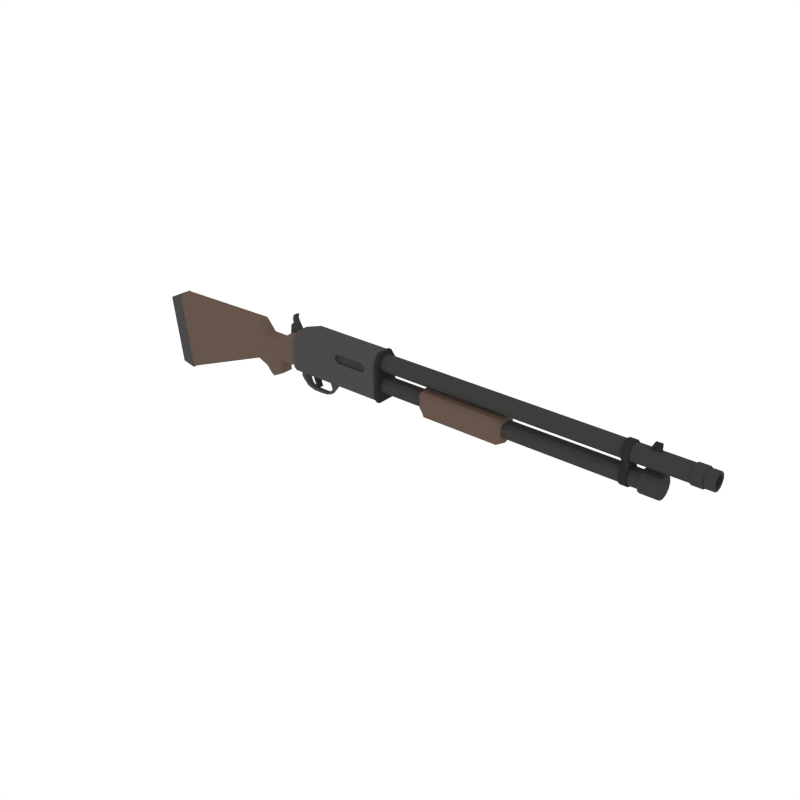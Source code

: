 # Source: Shotgun_2.blend  (saved by Blender 2.79.0; exported with 4.5.12 LTS)
import bpy
from mathutils import Matrix  # noqa: F401  (used for matrix-valued properties, if any)

bpy.ops.wm.read_factory_settings(use_empty=True)
scene = bpy.context.scene
scene.name = 'Scene'

# ---- collections
col_collection_1 = bpy.data.collections.new('Collection 1'); scene.collection.children.link(col_collection_1)

# ---- materials (node trees are filled in below, after node groups)
mat_wood = bpy.data.materials.new('Wood')
mat_wood.alpha_threshold = 0.0
mat_wood.diffuse_color = (0.1329, 0.09003, 0.0684, 1.0)
mat_wood.roughness = 0.5
mat_metal = bpy.data.materials.new('Metal')
mat_metal.alpha_threshold = 0.0
mat_metal.diffuse_color = (0.06663, 0.06848, 0.067, 1.0)
mat_metal.roughness = 0.5
mat_darkwood = bpy.data.materials.new('DarkWood')
mat_darkwood.alpha_threshold = 0.0
mat_darkwood.diffuse_color = (0.1025, 0.07205, 0.05519, 1.0)
mat_darkwood.roughness = 0.5
mat_darkmetal = bpy.data.materials.new('DarkMetal')
mat_darkmetal.alpha_threshold = 0.0
mat_darkmetal.diffuse_color = (0.047, 0.04696, 0.04579, 1.0)
mat_darkmetal.roughness = 0.5
mat_black = bpy.data.materials.new('Black')
mat_black.alpha_threshold = 0.0
mat_black.diffuse_color = (0.02697, 0.02748, 0.0291, 1.0)
mat_black.roughness = 0.5

# ---- material node trees

# ---- world
world_world = bpy.data.worlds.new('World'); scene.world = world_world
world_world.color = (1.0, 1.0, 1.0)
world_world.use_sun_shadow = False
world_world.sun_shadow_jitter_overblur = 0.0
world_world.cycles.sampling_method = 'NONE'
world_world.cycles.sample_map_resolution = 256

# ---- meshes
me_cube_022 = bpy.data.meshes.new('Cube.022')
me_cube_022.from_pydata([(0.1436, 0.02467, 0.1486), (0.1436, -0.02467, 0.1486), (0.2713, 0.02467, 0.226), (0.2713, -0.02467, 0.226), (0.2157, -0.02467, 0.3794), (0.2157, 0.02467, 0.3794), (0.2155, 0.02467, 0.3192), (0.2155, -0.02467, 0.3192), (0.2434, -0.02467, 0.2726), (0.1849, 0.02467, 0.3024), (0.1849, -0.02467, 0.3024), (0.2434, 0.02467, 0.2726), (0.1919, -0.02467, 0.3788), (0.1919, 0.02467, 0.3788), (0.2062, -0.02467, 0.3481), (0.179, -0.02467, 0.3394), (0.179, 0.02467, 0.3394), (0.2062, 0.02467, 0.3481), (-0.2438, -0.0776, -0.1303), (-0.2646, -0.05671, -0.1711), (-0.2438, -0.05671, 0.2147), (-0.2438, -0.0776, 0.1809), (-0.2646, 0.05671, -0.1711), (-0.2438, 0.0776, -0.1303), (-0.2438, 0.0776, 0.1809), (-0.2438, 0.05671, 0.2147), (0.02797, 0.05671, 0.09709), (0.02797, 0.0776, 0.06324), (0.02797, 0.0776, -0.08976), (0.04963, 0.05671, -0.1214), (0.04963, -0.05671, -0.1214), (0.02797, -0.0776, -0.08976), (0.02797, -0.0776, 0.06324), (0.02797, -0.05671, 0.09709), (0.2777, 0.0776, 0.2083), (0.2768, 0.05671, 0.2414), (0.2876, 0.05671, -0.0991), (0.2867, 0.0776, -0.0655), (0.2867, -0.0776, -0.0655), (0.2876, -0.05671, -0.0991), (0.2768, -0.05671, 0.2414), (0.2777, -0.0776, 0.2083), (-1.343, -0.08523, -0.5144), (-1.379, -0.06229, -0.5322), (-1.233, -0.08523, -0.5412), (-1.24, -0.06229, -0.5633), (-1.334, -0.08523, 0.1772), (-1.348, -0.06229, 0.1973), (-1.441, -0.08523, 0.1215), (-1.477, -0.06229, 0.1355), (-1.233, 0.08523, -0.5412), (-1.24, 0.06229, -0.5633), (-1.343, 0.08523, -0.5144), (-1.379, 0.06229, -0.5322), (-1.441, 0.08523, 0.1215), (-1.477, 0.06229, 0.1355), (-1.334, 0.08523, 0.1772), (-1.348, 0.06229, 0.1973), (1.239, 0.1157, 0.2291), (1.239, 0.06367, 0.311), (1.239, -0.06367, 0.311), (1.239, -0.1157, 0.2291), (0.2616, -0.06367, 0.2512), (0.2616, -0.1157, 0.1693), (0.2616, 0.06367, 0.2512), (0.2616, 0.1157, 0.1693), (1.239, 0.08764, -0.1281), (1.239, 0.1157, -0.08434), (1.239, -0.1157, -0.08434), (1.239, -0.08764, -0.1281), (0.2616, 0.1157, -0.08434), (0.2616, 0.08764, -0.1281), (0.2616, -0.1157, -0.08434), (0.2616, -0.08764, -0.1281), (1.261, 0.1233, 0.2329), (1.261, 0.0707, 0.3192), (1.261, 0.09159, -0.1394), (1.261, 0.1233, -0.09007), (1.261, -0.1233, -0.09007), (1.261, -0.09159, -0.1394), (1.261, -0.0707, 0.3192), (1.261, -0.1233, 0.2329), (1.225, 0.0707, 0.3192), (1.225, 0.1233, 0.2329), (1.225, 0.1233, -0.09007), (1.225, 0.09159, -0.1394), (1.225, -0.09159, -0.1394), (1.225, -0.1233, -0.09007), (1.225, -0.1233, 0.2329), (1.225, -0.0707, 0.3192), (0.1532, 0.02467, 0.269), (0.1532, -0.02467, 0.269), (-1.219, 0.0776, -0.5111), (-1.224, 0.05671, -0.5468), (-1.219, -0.0776, -0.5111), (-1.224, -0.05671, -0.5468), (-1.331, -0.05671, 0.1961), (-1.319, -0.0776, 0.1626), (-1.319, 0.0776, 0.1626), (-1.331, 0.05671, 0.1961), (-0.1443, 0.05671, 0.09818), (-0.1443, 0.0776, 0.06432), (-0.1443, 0.0776, -0.1155), (-0.1443, -0.0776, -0.1155), (-0.1443, -0.05671, 0.09818), (-0.1443, -0.0776, 0.06432), (0.1578, -0.05671, -0.1113), (0.1573, -0.0776, -0.07763), (0.1524, -0.05671, 0.1859), (0.1528, -0.0776, 0.1525), (0.1573, 0.0776, -0.07763), (0.1578, 0.05671, -0.1113), (0.1528, 0.0776, 0.1525), (0.1524, 0.05671, 0.1859), (0.02797, 0.0776, -0.2056), (0.04963, 0.05671, -0.2372), (-0.1443, 0.05671, -0.2224), (-0.05815, 0.0776, 0.06378), (-0.05815, -0.0776, 0.06378), (-0.1443, 0.0776, -0.1887), (-0.05815, 0.0776, -0.1026), (-0.05815, 0.05671, 0.09763), (-0.1443, -0.05671, -0.2224), (0.04963, -0.05671, -0.2372), (0.02797, -0.0776, -0.2056), (-0.1443, -0.0776, -0.1887), (-0.05815, -0.0776, -0.1026), (-0.05815, -0.05671, 0.09763), (-0.08157, 0.0776, -0.2663), (-0.07074, -0.05671, -0.299), (-0.07074, 0.05671, -0.299), (-0.08157, -0.0776, -0.2663), (0.446, -0.1157, 0.2291), (0.446, -0.06367, 0.311), (0.446, 0.1157, 0.2291), (0.446, 0.06367, 0.311), (0.446, -0.08764, -0.1281), (0.446, -0.1157, -0.08434), (0.446, 0.08764, -0.1281), (0.446, 0.1157, -0.08434), (0.7699, -0.1157, 0.1652), (0.8006, -0.1157, 0.1959), (0.7392, -0.1157, 0.1986), (1.083, -0.1157, 0.1959), (1.114, -0.1157, 0.1652), (1.144, -0.1157, 0.2038), (1.114, -0.1157, 0.1395), (1.083, -0.1157, 0.1088), (1.131, -0.1157, 0.08295), (0.8006, -0.1157, 0.1088), (0.7699, -0.1157, 0.1395), (0.7424, -0.1157, 0.09492), (0.8006, -0.0967, 0.1959), (0.7699, -0.0967, 0.1652), (1.114, -0.0967, 0.1652), (1.083, -0.0967, 0.1959), (1.083, -0.0967, 0.1088), (1.114, -0.0967, 0.1395), (0.7699, -0.0967, 0.1395), (0.8006, -0.0967, 0.1088), (0.2825, 0.04394, -0.09658), (0.2825, -0.04394, -0.09658), (0.3368, 0.04404, -0.09634), (0.3368, -0.04404, -0.09634), (0.2878, -0.04192, -0.1942), (0.2878, 0.04192, -0.1942), (0.3277, -0.03728, -0.19), (0.3277, 0.03728, -0.19), (0.304, -0.03626, -0.2274), (0.304, 0.03626, -0.2274), (0.3412, -0.03179, -0.2296), (0.3412, 0.03179, -0.2296), (0.3471, -0.0282, -0.2828), (0.3471, 0.0282, -0.2828), (0.3652, -0.0243, -0.2615), (0.3652, 0.0243, -0.2615), (0.4122, -0.01972, -0.3103), (0.4122, 0.01972, -0.3103), (0.4181, -0.01937, -0.2817), (0.4181, 0.01937, -0.2817), (0.4939, -0.01947, -0.3113), (0.4939, 0.01947, -0.3113), (0.4932, -0.01939, -0.2861), (0.4932, 0.01939, -0.2861), (0.5719, -0.01956, -0.3055), (0.5719, 0.01956, -0.3055), (0.5749, -0.01918, -0.2856), (0.5749, 0.01918, -0.2856), (0.6255, -0.01986, -0.2863), (0.6255, 0.01986, -0.2863), (0.6131, -0.01926, -0.2688), (0.6131, 0.01926, -0.2688), (0.6684, -0.02954, -0.224), (0.6684, 0.02954, -0.224), (0.6444, -0.02553, -0.2252), (0.6444, 0.02553, -0.2252), (0.7027, -0.04127, -0.1719), (0.7027, 0.04127, -0.1719), (0.6392, -0.03643, -0.173), (0.6392, 0.03643, -0.173), (0.7229, -0.04357, -0.1372), (0.7229, 0.04357, -0.1372), (0.6184, -0.04168, -0.1373), (0.6184, 0.04168, -0.1373), (0.7311, -0.04406, -0.1028), (0.7311, 0.04406, -0.1028), (0.61, -0.04404, -0.1029), (0.61, 0.04404, -0.1029), (2.481, -7.338e-09, -0.1365), (2.481, -9.732e-09, 0.1269), (1.744, -0.1173, 0.09456), (1.684, 2.617e-08, 0.09456), (2.53, -1.213e-08, 0.09456), (2.481, 0.1173, 0.09456), (1.744, 0.1173, 0.09456), (2.119, -0.1173, 0.09456), (1.744, 2.378e-08, 0.1269), (1.744, 2.378e-08, -0.1365), (2.481, -0.1173, 0.09456), (2.119, 0.1173, 0.09456), (2.119, 7.023e-09, 0.1269), (2.119, 9.417e-09, -0.1365), (2.119, 0.1173, -0.03716), (2.481, -0.1173, -0.03716), (2.119, -0.1173, -0.03716), (1.744, 0.1173, -0.03716), (2.481, 0.1173, -0.03716), (2.53, -1.213e-08, -0.03716), (1.684, 2.617e-08, -0.03716), (1.744, -0.1173, -0.03716), (2.481, -0.08796, -0.1117), (2.518, -1.093e-08, -0.1117), (1.744, 0.08796, -0.1117), (1.699, 2.557e-08, -0.1117), (2.481, -0.08796, 0.1188), (2.518, -1.153e-08, 0.1188), (1.744, 0.08796, 0.1188), (1.699, 2.557e-08, 0.1188), (1.699, -0.08796, 0.09456), (2.518, -0.08796, -0.03716), (1.699, 0.08796, 0.09456), (2.518, 0.08796, -0.03716), (1.744, -0.08796, -0.1117), (2.119, 0.08796, -0.1117), (1.744, -0.08796, 0.1188), (2.119, 0.08796, 0.1188), (1.868, 0.1173, -0.03716), (1.868, -0.1173, -0.03716), (1.868, 1.839e-08, 0.1269), (1.868, 1.899e-08, -0.1365), (2.119, -0.08796, -0.1117), (2.119, -0.08796, 0.1188), (2.481, 0.08796, -0.1117), (2.481, 0.08796, 0.1188), (2.366, -0.1173, -0.03716), (2.366, 0.1173, -0.03716), (2.366, -4.346e-09, 0.1269), (2.366, -3.149e-09, -0.1365), (1.699, -0.08796, -0.03716), (2.518, -0.08796, 0.09456), (1.699, 0.08796, -0.03716), (2.518, 0.08796, 0.09456), (1.868, 0.1173, 0.09456), (1.868, -0.1173, 0.09456), (2.366, -0.1173, 0.09456), (2.366, 0.1173, 0.09456), (2.119, 0.1173, 0.04544), (2.481, -0.1173, 0.04544), (2.119, -0.1173, 0.04544), (1.744, 0.1173, 0.04544), (2.481, 0.1173, 0.04544), (2.53, -1.213e-08, 0.04544), (1.684, 2.617e-08, 0.04544), (1.744, -0.1173, 0.04544), (2.508, -0.06515, -0.09236), (2.508, 0.06515, -0.09236), (1.711, 0.06515, -0.09236), (1.711, -0.06515, -0.09236), (1.711, -0.06515, 0.1125), (2.508, -0.06515, 0.1125), (2.508, 0.06515, 0.1125), (1.711, 0.06515, 0.1125), (1.868, -0.08796, -0.1117), (1.868, 0.08796, -0.1117), (1.868, -0.08796, 0.1188), (1.868, 0.08796, 0.1188), (2.366, -0.08796, -0.1117), (2.366, -0.08796, 0.1188), (2.366, 0.08796, -0.1117), (2.366, 0.08796, 0.1188), (1.699, -0.08796, 0.04544), (2.518, -0.08796, 0.04544), (1.699, 0.08796, 0.04544), (2.518, 0.08796, 0.04544), (1.868, 0.1173, 0.04544), (1.868, -0.1173, 0.04544), (2.366, -0.1173, 0.04544), (2.366, 0.1173, 0.04544), (4.124, -0.07862, 0.2152), (1.2, -0.07862, 0.2152), (4.124, -0.06809, 0.2545), (1.2, -0.06809, 0.2545), (4.124, -0.03931, 0.2833), (1.2, -0.03931, 0.2833), (4.124, -5.4e-08, 0.2938), (1.2, -7.513e-08, 0.2938), (4.124, 0.03931, 0.2833), (1.2, 0.03931, 0.2833), (4.124, 0.06809, 0.2545), (1.2, 0.06809, 0.2545), (4.124, 0.07862, 0.2152), (1.2, 0.07862, 0.2152), (4.124, 0.06809, 0.1759), (1.2, 0.06809, 0.1759), (4.124, 0.03931, 0.1471), (1.2, 0.03931, 0.1471), (4.124, -2.088e-08, 0.1366), (1.2, -4.201e-08, 0.1366), (4.124, -0.03931, 0.1471), (1.2, -0.03931, 0.1471), (4.124, -0.06809, 0.1759), (1.2, -0.06809, 0.1759), (3.741, -0.07862, 0.01021), (1.2, -0.07862, 0.01021), (3.741, -0.06809, 0.04952), (1.2, -0.06809, 0.04952), (3.741, -0.03931, 0.0783), (1.2, -0.03931, 0.0783), (3.741, -5.4e-08, 0.08883), (1.2, -7.513e-08, 0.08883), (3.741, 0.03931, 0.0783), (1.2, 0.03931, 0.0783), (3.741, 0.06809, 0.04952), (1.2, 0.06809, 0.04952), (3.741, 0.07862, 0.01021), (1.2, 0.07862, 0.01021), (3.741, 0.06809, -0.02911), (1.2, 0.06809, -0.02911), (3.741, 0.03931, -0.05789), (1.2, 0.03931, -0.05789), (3.741, -2.088e-08, -0.06842), (1.2, -4.201e-08, -0.06842), (3.741, -0.03931, -0.05789), (1.2, -0.03931, -0.05789), (3.741, -0.06809, -0.02911), (1.2, -0.06809, -0.02911), (3.644, -0.09085, 0.009298), (3.643, -0.07838, 0.05594), (3.642, -0.05625, 0.09485), (3.576, -0.07838, 0.05594), (3.642, 0.05625, 0.09485), (3.643, 0.07838, 0.05594), (3.644, 0.09085, 0.009298), (3.644, 0.07868, -0.03613), (3.644, 0.04542, -0.06938), (3.644, -2.117e-08, -0.08155), (3.644, -0.04542, -0.06938), (3.644, -0.07868, -0.03613), (3.644, -0.09085, 0.2172), (3.644, -0.07868, 0.2627), (3.644, -0.04542, 0.2959), (3.644, -5.698e-08, 0.3081), (3.644, 0.04542, 0.2959), (3.644, 0.07868, 0.2627), (3.644, 0.09085, 0.2172), (3.643, 0.07838, 0.1706), (3.642, 0.05625, 0.1317), (3.576, -0.09085, 0.009298), (3.642, -0.05625, 0.1317), (3.643, -0.07838, 0.1706), (3.578, -0.05625, 0.09485), (3.578, 0.05625, 0.09485), (3.576, 0.07838, 0.05594), (3.576, 0.09085, 0.009298), (3.576, 0.07868, -0.03613), (3.576, 0.04542, -0.06938), (3.576, -1.919e-08, -0.08155), (3.576, -0.04542, -0.06938), (3.576, -0.07868, -0.03613), (3.576, -0.09085, 0.2172), (3.576, -0.07868, 0.2627), (3.576, -0.04542, 0.2959), (3.576, -5.49e-08, 0.3081), (3.576, 0.04542, 0.2959), (3.576, 0.07868, 0.2627), (3.576, 0.09085, 0.2172), (3.576, 0.07838, 0.1706), (3.578, 0.05625, 0.1317), (3.578, -0.05625, 0.1317), (3.576, -0.07838, 0.1706), (4.126, -0.0886, 0.2152), (4.126, -0.07673, 0.2595), (4.126, -0.0443, 0.2919), (4.126, -5.521e-08, 0.3038), (4.126, 0.0443, 0.2919), (4.126, 0.07673, 0.2595), (4.126, 0.0886, 0.2152), (4.126, 0.07673, 0.1709), (4.126, 0.0443, 0.1384), (4.126, -1.79e-08, 0.1266), (4.126, -0.0443, 0.1384), (4.126, -0.07673, 0.1709), (4.221, -0.0886, 0.2152), (4.221, -0.07673, 0.2595), (4.221, -0.0443, 0.2919), (4.221, -5.521e-08, 0.3038), (4.221, 0.0443, 0.2919), (4.221, 0.07673, 0.2595), (4.221, 0.0886, 0.2152), (4.221, 0.07673, 0.1709), (4.221, 0.0443, 0.1384), (4.221, -1.79e-08, 0.1266), (4.221, -0.0443, 0.1384), (4.221, -0.07673, 0.1709), (4.223, -0.07933, 0.2152), (4.223, -0.0687, 0.2548), (4.223, -0.03966, 0.2839), (4.223, -5.457e-08, 0.2945), (4.223, 0.03966, 0.2839), (4.223, 0.0687, 0.2548), (4.223, 0.07933, 0.2152), (4.223, 0.0687, 0.1755), (4.223, 0.03966, 0.1465), (4.223, -2.116e-08, 0.1359), (4.223, -0.03966, 0.1465), (4.223, -0.0687, 0.1755), (4.308, -0.07933, 0.2152), (4.308, -0.0687, 0.2548), (4.308, -0.03966, 0.2839), (4.308, -5.457e-08, 0.2945), (4.308, 0.03966, 0.2839), (4.308, 0.0687, 0.2548), (4.308, 0.07933, 0.2152), (4.308, 0.0687, 0.1755), (4.308, 0.03966, 0.1465), (4.308, -2.116e-08, 0.1359), (4.308, -0.03966, 0.1465), (4.308, -0.0687, 0.1755), (4.308, -0.05561, 0.2152), (4.308, -0.04816, 0.243), (4.308, -0.02781, 0.2633), (4.308, -5.436e-08, 0.2708), (4.308, 0.02781, 0.2633), (4.308, 0.04816, 0.243), (4.308, 0.05561, 0.2152), (4.308, 0.04816, 0.1874), (4.308, 0.02781, 0.167), (4.308, -3.094e-08, 0.1596), (4.308, -0.02781, 0.167), (4.308, -0.04816, 0.1874), (3.825, -0.05561, 0.2152), (3.825, -0.04816, 0.243), (3.825, -0.02781, 0.2633), (3.825, -1.587e-07, 0.2708), (3.825, 0.02781, 0.2633), (3.825, 0.04816, 0.243), (3.825, 0.05561, 0.2152), (3.825, 0.04816, 0.1874), (3.825, 0.02781, 0.167), (3.825, -1.352e-07, 0.1596), (3.825, -0.02781, 0.167), (3.825, -0.04816, 0.1874), (3.86, -0.01014, 0.2757), (3.86, 0.01014, 0.3564), (3.86, 0.01014, 0.2757), (3.759, -0.01014, 0.2757), (3.86, -0.01014, 0.3564), (3.759, 0.01014, 0.2757), (3.803, -0.01014, 0.3564), (3.803, 0.01014, 0.3564), (3.741, -0.1024, 0.01021), (3.741, -0.08867, 0.0614), (3.741, -0.0512, 0.09888), (3.741, -5.887e-08, 0.1126), (3.741, 0.0512, 0.09888), (3.741, 0.08867, 0.0614), (3.741, 0.1024, 0.01021), (3.741, 0.08867, -0.04099), (3.741, 0.0512, -0.07847), (3.741, -1.574e-08, -0.09219), (3.741, -0.0512, -0.07847), (3.741, -0.08867, -0.04099), (3.906, -0.1024, 0.01021), (3.906, -0.08867, 0.0614), (3.906, -0.0512, 0.09888), (3.906, -5.887e-08, 0.1126), (3.906, 0.0512, 0.09888), (3.906, 0.08867, 0.0614), (3.906, 0.1024, 0.01021), (3.906, 0.08867, -0.04099), (3.906, 0.0512, -0.07847), (3.906, -1.574e-08, -0.09219), (3.906, -0.0512, -0.07847), (3.906, -0.08867, -0.04099), (0.4215, 0.02992, -0.09119), (0.4944, 0.03034, -0.07531), (0.4944, -0.03034, -0.07531), (0.4215, -0.02992, -0.09119), (0.4176, 0.02944, -0.1649), (0.4692, 0.03003, -0.1578), (0.4692, -0.03003, -0.1578), (0.4176, -0.02944, -0.1649), (0.3588, 0.0303, -0.08313), (0.3588, -0.0303, -0.08313), (0.3763, 0.03021, -0.1579), (0.3565, 0.03019, -0.1345), (0.3565, -0.03019, -0.1345), (0.3763, -0.03021, -0.1579), (0.4317, -0.03012, -0.204), (0.4459, -0.02997, -0.2353), (0.4459, 0.02997, -0.2353), (0.4317, 0.03012, -0.204), (0.466, 0.02971, -0.2337), (0.4621, 0.02989, -0.1973), (0.4621, -0.02989, -0.1973), (0.466, -0.02971, -0.2337), (0.4703, 0.03004, -0.2687), (0.4665, 0.03008, -0.2675), (0.4788, 0.03, -0.2634), (0.4779, 0.03, -0.2656), (0.4779, -0.03, -0.2656), (0.4788, -0.03, -0.2634), (0.4665, -0.03009, -0.2675), (0.4703, -0.03004, -0.2687)], [], [(118, 126, 31, 32), (110, 112, 34, 37), (92, 98, 24, 23), (47, 57, 55, 49), (120, 117, 27, 28), (121, 127, 33, 26), (94, 97, 46, 44), (99, 57, 47, 96), (51, 45, 43, 53), (109, 107, 38, 41), (106, 111, 36, 39), (113, 108, 40, 35), (135, 133, 60, 59), (152, 153, 158, 159, 156, 157, 154, 155), (139, 134, 58, 67), (0, 2, 3, 1), (11, 90, 9, 6), (8, 11, 6, 7), (13, 12, 4, 5), (15, 14, 4, 12), (91, 8, 7, 10), (0, 1, 91, 90), (1, 3, 8, 91), (16, 15, 12, 13), (17, 16, 13, 5), (14, 17, 5, 4), (7, 6, 17, 14), (6, 9, 16, 17), (9, 10, 15, 16), (10, 7, 14, 15), (43, 49, 55, 53), (120, 28, 114, 128), (121, 26, 27, 117), (29, 30, 123, 115), (30, 31, 124, 123), (104, 20, 21, 105), (106, 39, 38, 107), (108, 33, 32, 109), (110, 37, 36, 111), (112, 27, 26, 113), (52, 50, 51, 53), (44, 42, 43, 45), (48, 46, 47, 49), (56, 54, 55, 57), (92, 23, 22, 93), (94, 44, 45, 95), (42, 48, 49, 43), (54, 52, 53, 55), (96, 47, 46, 97), (98, 56, 57, 99), (93, 22, 19, 95), (66, 67, 58, 59, 60, 61, 68, 69), (136, 138, 66, 69), (132, 61, 60, 133), (134, 65, 64, 135), (136, 69, 68, 137), (138, 71, 70, 139), (63, 62, 64, 65, 70, 71, 73, 72), (87, 78, 81, 88), (84, 85, 86, 87, 88, 89, 82, 83), (89, 80, 75, 82), (79, 86, 85, 76), (76, 77, 74, 75, 80, 81, 78, 79), (86, 79, 78, 87), (80, 89, 88, 81), (84, 77, 76, 85), (74, 83, 82, 75), (84, 83, 74, 77), (90, 91, 10, 9), (3, 2, 11, 8), (2, 0, 90, 11), (44, 46, 48, 42), (56, 50, 52, 54), (51, 93, 95, 45), (24, 98, 99, 25), (20, 96, 97, 21), (18, 94, 95, 19), (50, 92, 93, 51), (25, 99, 96, 20), (18, 21, 97, 94), (50, 56, 98, 92), (127, 104, 105, 118), (126, 103, 125, 131), (115, 130, 128, 114), (25, 100, 101, 24), (18, 19, 122, 125), (25, 20, 104, 100), (23, 24, 101, 102), (21, 18, 103, 105), (34, 112, 113, 35), (28, 110, 111, 29), (40, 108, 109, 41), (30, 106, 107, 31), (26, 33, 108, 113), (30, 29, 111, 106), (32, 31, 107, 109), (28, 27, 112, 110), (129, 130, 115, 123), (31, 126, 131, 124), (129, 123, 124, 131), (22, 116, 122, 19), (130, 116, 119, 128), (122, 129, 131, 125), (28, 29, 115, 114), (103, 18, 125), (23, 102, 119), (122, 116, 130, 129), (116, 22, 23, 119), (33, 127, 118, 32), (100, 121, 117, 101), (102, 120, 128, 119), (100, 104, 127, 121), (102, 101, 117, 120), (105, 103, 126, 118), (66, 138, 139, 67), (73, 136, 137, 72), (58, 134, 135, 59), (63, 132, 133, 62), (73, 71, 138, 136), (70, 65, 134, 139), (63, 72, 137, 132), (64, 62, 133, 135), (149, 147, 156, 159), (68, 61, 145, 144, 146, 148), (140, 150, 158, 153), (146, 144, 154, 157), (137, 68, 148, 147, 149, 151), (61, 132, 142, 141, 143, 145), (132, 137, 151, 150, 140, 142), (140, 141, 142), (143, 144, 145), (146, 147, 148), (149, 150, 151), (143, 155, 154, 144), (156, 147, 146, 157), (158, 150, 149, 159), (140, 153, 152, 141), (143, 141, 152, 155), (161, 163, 162, 160), (165, 167, 171, 169), (160, 162, 167, 165), (162, 163, 166, 167), (163, 161, 164, 166), (161, 160, 165, 164), (170, 168, 172, 174), (167, 166, 170, 171), (166, 164, 168, 170), (164, 165, 169, 168), (173, 175, 179, 177), (168, 169, 173, 172), (169, 171, 175, 173), (171, 170, 174, 175), (179, 178, 182, 183), (175, 174, 178, 179), (174, 172, 176, 178), (172, 173, 177, 176), (182, 180, 184, 186), (178, 176, 180, 182), (176, 177, 181, 180), (177, 179, 183, 181), (185, 187, 191, 189), (180, 181, 185, 184), (181, 183, 187, 185), (183, 182, 186, 187), (190, 188, 192, 194), (187, 186, 190, 191), (186, 184, 188, 190), (184, 185, 189, 188), (194, 192, 196, 198), (188, 189, 193, 192), (189, 191, 195, 193), (191, 190, 194, 195), (197, 199, 203, 201), (192, 193, 197, 196), (193, 195, 199, 197), (195, 194, 198, 199), (202, 200, 204, 206), (199, 198, 202, 203), (198, 196, 200, 202), (196, 197, 201, 200), (204, 205, 207, 206), (200, 201, 205, 204), (201, 203, 207, 205), (203, 202, 206, 207), (208, 257, 288, 252), (208, 252, 275, 231), (208, 231, 274, 230), (208, 230, 286, 257), (209, 253, 289, 256), (209, 256, 287, 234), (209, 234, 279, 235), (209, 235, 280, 253), (210, 273, 295, 263), (210, 263, 284, 244), (210, 244, 278, 238), (210, 238, 290, 273), (211, 272, 290, 238), (211, 238, 278, 237), (211, 237, 281, 240), (211, 240, 292, 272), (212, 271, 293, 261), (212, 261, 280, 235), (212, 235, 279, 259), (212, 259, 291, 271), (213, 270, 297, 265), (213, 265, 289, 253), (213, 253, 280, 261), (213, 261, 293, 270), (214, 269, 292, 240), (214, 240, 281, 236), (214, 236, 285, 262), (214, 262, 294, 269), (215, 268, 296, 264), (215, 264, 287, 251), (215, 251, 284, 263), (215, 263, 295, 268), (216, 236, 281, 237), (216, 237, 278, 244), (216, 244, 284, 248), (216, 248, 285, 236), (217, 233, 276, 232), (217, 232, 283, 249), (217, 249, 282, 242), (217, 242, 277, 233), (218, 267, 291, 259), (218, 259, 279, 234), (218, 234, 287, 264), (218, 264, 296, 267), (219, 266, 294, 262), (219, 262, 285, 245), (219, 245, 289, 265), (219, 265, 297, 266), (220, 245, 285, 248), (220, 248, 284, 251), (220, 251, 287, 256), (220, 256, 289, 245), (221, 249, 283, 243), (221, 243, 288, 257), (221, 257, 286, 250), (221, 250, 282, 249), (222, 243, 283, 246), (222, 246, 294, 266), (222, 266, 297, 255), (222, 255, 288, 243), (223, 230, 274, 239), (223, 239, 291, 267), (223, 267, 296, 254), (223, 254, 286, 230), (224, 250, 286, 254), (224, 254, 296, 268), (224, 268, 295, 247), (224, 247, 282, 250), (225, 232, 276, 260), (225, 260, 292, 269), (225, 269, 294, 246), (225, 246, 283, 232), (226, 252, 288, 255), (226, 255, 297, 270), (226, 270, 293, 241), (226, 241, 275, 252), (227, 231, 275, 241), (227, 241, 293, 271), (227, 271, 291, 239), (227, 239, 274, 231), (228, 233, 277, 258), (228, 258, 290, 272), (228, 272, 292, 260), (228, 260, 276, 233), (229, 242, 282, 247), (229, 247, 295, 273), (229, 273, 290, 258), (229, 258, 277, 242), (298, 300, 301, 299), (300, 302, 303, 301), (302, 304, 305, 303), (304, 306, 307, 305), (306, 308, 309, 307), (308, 310, 311, 309), (310, 312, 313, 311), (312, 314, 315, 313), (314, 316, 317, 315), (316, 318, 319, 317), (318, 320, 321, 319), (320, 298, 299, 321), (318, 400, 401, 320), (322, 324, 325, 323), (324, 326, 327, 325), (326, 328, 329, 327), (328, 330, 331, 329), (330, 332, 333, 331), (332, 334, 335, 333), (334, 336, 337, 335), (336, 338, 339, 337), (338, 340, 341, 339), (340, 342, 343, 341), (342, 344, 345, 343), (344, 322, 323, 345), (328, 473, 474, 330), (346, 357, 356, 355, 354, 353, 352, 351, 350, 348, 347), (358, 369, 368, 366, 365, 364, 363, 362, 361, 360, 359), (367, 349, 370, 371, 372, 373, 374, 375, 376, 377, 378), (379, 380, 381, 382, 383, 384, 385, 386, 387, 388, 389), (366, 368, 348, 350), (387, 371, 370, 388), (354, 355, 376, 375), (369, 358, 379, 389), (347, 348, 370, 349), (362, 363, 384, 383), (355, 356, 377, 376), (348, 368, 388, 370), (363, 364, 385, 384), (356, 357, 378, 377), (364, 365, 386, 385), (357, 346, 367, 378), (366, 350, 371, 387), (350, 351, 372, 371), (365, 366, 387, 386), (358, 359, 380, 379), (351, 352, 373, 372), (359, 360, 381, 380), (352, 353, 374, 373), (360, 361, 382, 381), (353, 354, 375, 374), (368, 369, 389, 388), (346, 347, 349, 367), (361, 362, 383, 382), (398, 410, 411, 399), (300, 391, 392, 302), (316, 399, 400, 318), (314, 398, 399, 316), (312, 397, 398, 314), (310, 396, 397, 312), (308, 395, 396, 310), (306, 394, 395, 308), (304, 393, 394, 306), (320, 401, 390, 298), (298, 390, 391, 300), (302, 392, 393, 304), (403, 415, 416, 404), (395, 407, 408, 396), (392, 404, 405, 393), (399, 411, 412, 400), (396, 408, 409, 397), (393, 405, 406, 394), (400, 412, 413, 401), (390, 402, 403, 391), (397, 409, 410, 398), (394, 406, 407, 395), (401, 413, 402, 390), (391, 403, 404, 392), (425, 437, 426, 414), (410, 422, 423, 411), (407, 419, 420, 408), (404, 416, 417, 405), (411, 423, 424, 412), (408, 420, 421, 409), (405, 417, 418, 406), (412, 424, 425, 413), (402, 414, 415, 403), (409, 421, 422, 410), (406, 418, 419, 407), (413, 425, 414, 402), (430, 442, 443, 431), (415, 427, 428, 416), (422, 434, 435, 423), (419, 431, 432, 420), (416, 428, 429, 417), (423, 435, 436, 424), (420, 432, 433, 421), (417, 429, 430, 418), (424, 436, 437, 425), (414, 426, 427, 415), (421, 433, 434, 422), (418, 430, 431, 419), (442, 454, 455, 443), (437, 449, 438, 426), (427, 439, 440, 428), (434, 446, 447, 435), (431, 443, 444, 432), (428, 440, 441, 429), (435, 447, 448, 436), (432, 444, 445, 433), (429, 441, 442, 430), (436, 448, 449, 437), (426, 438, 439, 427), (433, 445, 446, 434), (450, 461, 460, 459, 458, 457, 456, 455, 454, 453, 452, 451), (449, 461, 450, 438), (439, 451, 452, 440), (446, 458, 459, 447), (443, 455, 456, 444), (440, 452, 453, 441), (447, 459, 460, 448), (444, 456, 457, 445), (441, 453, 454, 442), (448, 460, 461, 449), (438, 450, 451, 439), (445, 457, 458, 446), (468, 466, 463, 469), (462, 466, 468, 465), (465, 467, 464, 462), (465, 468, 469, 467), (464, 463, 466, 462), (467, 469, 463, 464), (476, 488, 489, 477), (344, 481, 470, 322), (322, 470, 471, 324), (326, 472, 473, 328), (342, 480, 481, 344), (324, 471, 472, 326), (340, 479, 480, 342), (338, 478, 479, 340), (336, 477, 478, 338), (334, 476, 477, 336), (332, 475, 476, 334), (330, 474, 475, 332), (482, 493, 492, 491, 490, 489, 488, 487, 486, 485, 484, 483), (473, 485, 486, 474), (480, 492, 493, 481), (470, 482, 483, 471), (477, 489, 490, 478), (474, 486, 487, 475), (481, 493, 482, 470), (471, 483, 484, 472), (478, 490, 491, 479), (475, 487, 488, 476), (472, 484, 485, 473), (479, 491, 492, 480), (495, 494, 497, 496), (499, 513, 511, 498), (501, 497, 503, 506, 507), (495, 499, 498, 494), (497, 501, 500, 496), (510, 517, 522, 509), (500, 514, 513, 499), (498, 511, 508, 501), (509, 522, 523, 520, 521, 515), (515, 521, 518, 512), (519, 520, 523, 516), (501, 508, 514, 500), (496, 500, 499, 495), (494, 498, 504, 505, 502), (502, 505, 506, 503), (497, 494, 502, 503), (504, 507, 506, 505), (498, 501, 507, 504), (513, 514, 515, 512), (514, 508, 509, 515), (511, 513, 512, 510), (508, 511, 510, 509), (520, 519, 518, 521), (516, 523, 522, 517), (512, 518, 519, 516, 517, 510)])
me_cube_022.polygons.foreach_set('material_index', [0, 0, 0, 1, 0, 0, 1, 1, 1, 0, 0, 0, 1, 3, 1, 3, 3, 3, 3, 3, 3, 3, 3, 3, 3, 3, 3, 3, 3, 3, 1, 0, 0, 0, 0, 0, 0, 0, 0, 0, 1, 1, 1, 1, 0, 1, 1, 1, 1, 1, 0, 1, 1, 1, 1, 1, 1, 1, 4, 4, 4, 4, 4, 4, 4, 4, 4, 4, 3, 3, 3, 1, 1, 1, 0, 0, 0, 1, 0, 0, 1, 0, 0, 0, 0, 0, 0, 0, 0, 0, 0, 0, 0, 0, 0, 0, 0, 0, 0, 0, 0, 0, 0, 0, 0, 0, 0, 0, 0, 0, 0, 0, 0, 0, 1, 1, 1, 1, 1, 1, 1, 1, 1, 1, 1, 1, 1, 1, 1, 1, 1, 1, 1, 1, 1, 1, 1, 1, 1, 1, 1, 1, 1, 1, 1, 1, 1, 1, 1, 1, 1, 1, 1, 1, 1, 1, 1, 1, 1, 1, 1, 1, 1, 1, 1, 1, 1, 1, 1, 1, 1, 1, 1, 1, 1, 1, 1, 1, 1, 1, 1, 1, 1, 1, 0, 0, 0, 0, 0, 0, 0, 0, 0, 0, 0, 0, 0, 0, 0, 0, 0, 0, 0, 0, 0, 0, 0, 0, 0, 0, 0, 0, 0, 0, 0, 0, 0, 0, 0, 0, 0, 0, 0, 0, 0, 0, 0, 0, 0, 0, 0, 0, 0, 0, 0, 0, 0, 0, 0, 0, 0, 0, 0, 0, 0, 0, 0, 0, 0, 0, 0, 0, 0, 0, 0, 0, 0, 0, 0, 0, 0, 0, 0, 0, 0, 0, 0, 0, 0, 0, 0, 0, 3, 3, 3, 3, 3, 3, 3, 3, 3, 3, 3, 3, 3, 3, 3, 3, 3, 3, 3, 3, 3, 3, 3, 3, 3, 3, 4, 4, 4, 4, 4, 4, 4, 4, 4, 4, 4, 4, 4, 4, 4, 4, 4, 4, 4, 4, 4, 4, 4, 4, 4, 4, 4, 4, 3, 3, 3, 3, 3, 3, 3, 3, 3, 3, 3, 3, 3, 3, 3, 3, 3, 3, 3, 3, 3, 3, 3, 3, 3, 3, 3, 3, 3, 3, 3, 3, 3, 3, 3, 3, 3, 3, 3, 3, 3, 3, 3, 3, 3, 3, 3, 3, 3, 3, 3, 3, 3, 3, 3, 3, 3, 3, 3, 3, 3, 3, 3, 3, 3, 3, 3, 3, 3, 3, 3, 3, 4, 4, 4, 4, 4, 4, 3, 3, 3, 3, 3, 3, 3, 3, 3, 3, 3, 3, 3, 3, 3, 3, 3, 3, 3, 3, 3, 3, 3, 3, 4, 4, 4, 4, 4, 4, 4, 4, 4, 4, 4, 4, 4, 4, 4, 4, 4, 4, 4, 4, 4, 4, 4, 4, 4])
me_cube_022.materials.append(mat_wood)
me_cube_022.materials.append(mat_metal)
me_cube_022.materials.append(mat_darkwood)
me_cube_022.materials.append(mat_darkmetal)
me_cube_022.materials.append(mat_black)
me_cube_022.use_remesh_preserve_volume = False
me_cube_022.use_remesh_preserve_attributes = False
me_cube_022.use_mirror_vertex_groups = False
me_cube_022.update()

# ---- objects
ob_shotgun_3 = bpy.data.objects.new('Shotgun_3', me_cube_022)

# ---- transforms, parenting, visibility, modifiers, constraints
ob_shotgun_3.location = (0.0, 0.0, 0.0)
ob_shotgun_3.lineart.crease_threshold = 0.0

# ---- collection membership
col_collection_1.objects.link(ob_shotgun_3)

# ---- scene / render settings (as saved in the file)
scene.frame_start = 1; scene.frame_end = 250; scene.frame_set(0)
scene.render.engine = 'CYCLES'
scene.render.resolution_x = 1000
scene.render.resolution_y = 1000
scene.render.dither_intensity = 0.0
scene.cycles.samples = 200
scene.cycles.sampling_pattern = 'TABULATED_SOBOL'
scene.cycles.light_sampling_threshold = 0.0
scene.cycles.use_adaptive_sampling = False
scene.cycles.use_light_tree = False
scene.cycles.caustics_reflective = False
scene.cycles.caustics_refractive = False
scene.cycles.blur_glossy = 0.0
scene.cycles.max_bounces = 2
scene.cycles.pixel_filter_type = 'GAUSSIAN'
scene.cycles.sample_clamp_indirect = 0.0
scene.view_settings.view_transform = 'Standard'
bpy.context.view_layer.update()

# ---- added for rendering (the .blend has no active camera): camera
cam_auto = bpy.data.cameras.new('AutoCamera')
cam_auto.lens = 50.0
cam_auto.sensor_width = 36.0
cam_auto.clip_end = 1000.0
ob_auto_camera = bpy.data.objects.new('AutoCamera', cam_auto)
scene.collection.objects.link(ob_auto_camera)
ob_auto_camera.location = (6.84303, -6.51327, 4.25026)
ob_auto_camera.rotation_euler = (1.09748, -7.21219e-08, 0.694738)
scene.camera = ob_auto_camera
bpy.context.view_layer.update()
